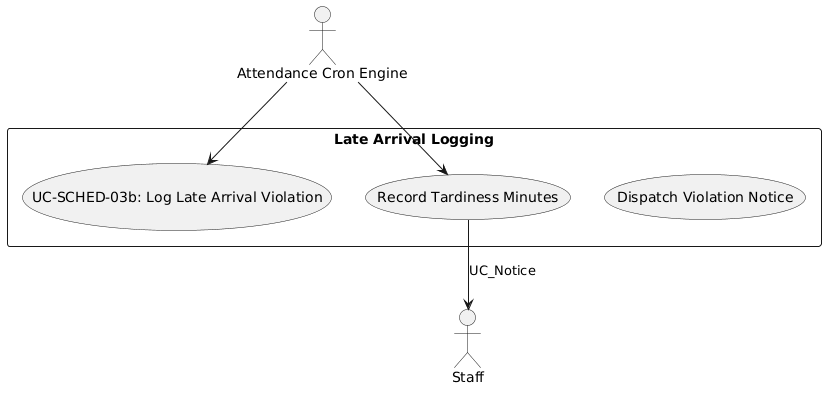

The diagram above was rendered by PlantUML. Its source (embedded in the PNG):
@startuml
skinparam actorStyle stickman
actor "Attendance Cron Engine" as Cron
actor "Staff" as Employee

rectangle "Late Arrival Logging" {
  usecase "UC-SCHED-03b: Log Late Arrival Violation" as UC
  usecase "Record Tardiness Minutes" as UC_Min
  usecase "Dispatch Violation Notice" as UC_Notice
}

Cron --> UC
Cron --> UC_Min
UC_Min --> Employee : UC_Notice
@enduml